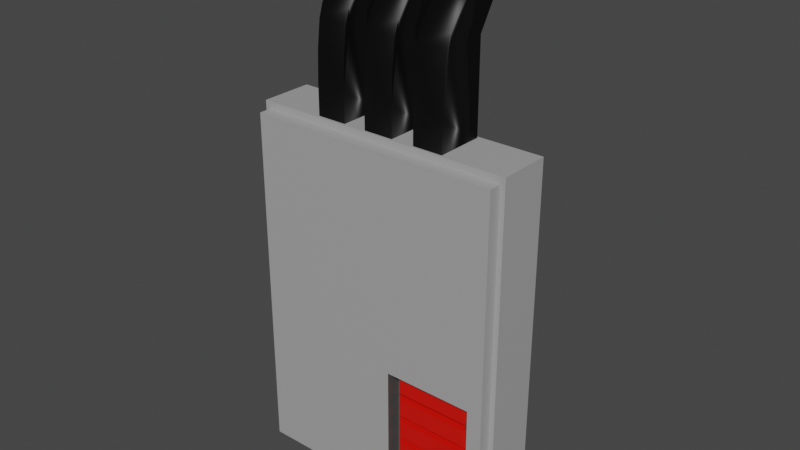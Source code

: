# Source: wall_decor_electrical.blend  (saved by Blender 3.1.7; exported with 4.5.12 LTS)
import bpy
from mathutils import Matrix  # noqa: F401  (used for matrix-valued properties, if any)

bpy.ops.wm.read_factory_settings(use_empty=True)
scene = bpy.context.scene
scene.name = 'Scene'

# ---- collections
col_collection = bpy.data.collections.new('Collection'); scene.collection.children.link(col_collection)

# ---- materials (node trees are filled in below, after node groups)
mat_boxmaterial = bpy.data.materials.new('BoxMaterial')
mat_boxmaterial.alpha_threshold = 0.0
mat_boxmaterial.use_transparent_shadow = False
mat_boxmaterial.line_color = (0.0, 0.0, 0.0, 1.0)
mat_wiresmaterial = bpy.data.materials.new('WiresMaterial')
mat_wiresmaterial.use_transparent_shadow = False
mat_boxinner = bpy.data.materials.new('BoxInner')
mat_boxinner.use_transparent_shadow = False
mat_switches = bpy.data.materials.new('Switches')
mat_switches.use_transparent_shadow = False

# ---- material node trees
mat_boxmaterial.use_nodes = True; mat_boxmaterial.node_tree.nodes.clear()
_N = mat_boxmaterial.node_tree.nodes; _L = mat_boxmaterial.node_tree.links
n0 = _N.new('ShaderNodeOutputMaterial'); n0.name = 'Material Output'; n0.location = (300, 300)
n1 = _N.new('ShaderNodeBsdfPrincipled'); n1.name = 'Principled BSDF'; n1.location = (10, 300)
n1.distribution = 'GGX'
n1.subsurface_method = 'RANDOM_WALK_SKIN'
n1.inputs[0].default_value = (0.3902, 0.3902, 0.3902, 1.0)
n1.inputs[2].default_value = 0.4
n1.inputs[3].default_value = 1.45
n1.inputs[27].default_value = (0.0, 0.0, 0.0, 1.0)
n1.inputs[28].default_value = 1.0
_L.new(n1.outputs[0], n0.inputs[0])
n0.is_active_output = True
mat_wiresmaterial.use_nodes = True; mat_wiresmaterial.node_tree.nodes.clear()
_N = mat_wiresmaterial.node_tree.nodes; _L = mat_wiresmaterial.node_tree.links
n0 = _N.new('ShaderNodeBsdfPrincipled'); n0.name = 'Principled BSDF'; n0.location = (10, 300)
n0.distribution = 'GGX'
n0.subsurface_method = 'RANDOM_WALK_SKIN'
n0.inputs[0].default_value = (0.0, 0.0, 0.0, 1.0)
n0.inputs[3].default_value = 1.45
n0.inputs[27].default_value = (0.0, 0.0, 0.0, 1.0)
n0.inputs[28].default_value = 1.0
n1 = _N.new('ShaderNodeOutputMaterial'); n1.name = 'Material Output'; n1.location = (300, 300)
_L.new(n0.outputs[0], n1.inputs[0])
n1.is_active_output = True
mat_boxinner.use_nodes = True; mat_boxinner.node_tree.nodes.clear()
_N = mat_boxinner.node_tree.nodes; _L = mat_boxinner.node_tree.links
n0 = _N.new('ShaderNodeBsdfPrincipled'); n0.name = 'Principled BSDF'; n0.location = (10, 300)
n0.distribution = 'GGX'
n0.subsurface_method = 'RANDOM_WALK_SKIN'
n0.inputs[0].default_value = (0.0678, 0.0678, 0.0678, 1.0)
n0.inputs[3].default_value = 1.45
n0.inputs[27].default_value = (0.0, 0.0, 0.0, 1.0)
n0.inputs[28].default_value = 1.0
n1 = _N.new('ShaderNodeOutputMaterial'); n1.name = 'Material Output'; n1.location = (300, 300)
_L.new(n0.outputs[0], n1.inputs[0])
n1.is_active_output = True
mat_switches.use_nodes = True; mat_switches.node_tree.nodes.clear()
_N = mat_switches.node_tree.nodes; _L = mat_switches.node_tree.links
n0 = _N.new('ShaderNodeBsdfPrincipled'); n0.name = 'Principled BSDF'; n0.location = (10, 300)
n0.distribution = 'GGX'
n0.subsurface_method = 'RANDOM_WALK_SKIN'
n0.inputs[0].default_value = (0.8, 0.004984, 0.0, 1.0)
n0.inputs[3].default_value = 1.45
n0.inputs[27].default_value = (0.0, 0.0, 0.0, 1.0)
n0.inputs[28].default_value = 1.0
n1 = _N.new('ShaderNodeOutputMaterial'); n1.name = 'Material Output'; n1.location = (300, 300)
_L.new(n0.outputs[0], n1.inputs[0])
n1.is_active_output = True

# ---- world
world_world = bpy.data.worlds.new('World'); scene.world = world_world
world_world.use_nodes = True; world_world.node_tree.nodes.clear()
_N = world_world.node_tree.nodes; _L = world_world.node_tree.links
n0 = _N.new('ShaderNodeOutputWorld'); n0.name = 'World Output'; n0.location = (300, 300)
n1 = _N.new('ShaderNodeBackground'); n1.name = 'Background'; n1.location = (10, 300)
n1.inputs[0].default_value = (0.05088, 0.05088, 0.05088, 1.0)
_L.new(n1.outputs[0], n0.inputs[0])
n0.is_active_output = True
world_world.color = (0.05088, 0.05088, 0.05088)
world_world.use_sun_shadow = False
world_world.sun_shadow_jitter_overblur = 0.0

# ---- meshes
me_cube = bpy.data.meshes.new('Cube')
me_cube.from_pydata([(1.0, 1.0, 1.0), (1.0, 1.0, -1.0), (1.0, -1.0, 1.0), (1.0, -1.0, -1.0), (-1.0, 1.0, 1.0), (-1.0, 1.0, -1.0), (-1.0, -1.0, 1.0), (-1.0, -1.0, -1.0), (0.6, -1.0, 1.0), (0.2, -1.0, 1.0), (-0.2, -1.0, 1.0), (-0.6, -1.0, 1.0), (-0.6, 1.0, 1.0), (-0.2, 1.0, 1.0), (0.2, 1.0, 1.0), (0.6, 1.0, 1.0), (0.5133, 0.9133, 1.0), (0.2867, 0.9133, 1.0), (0.2867, -0.9133, 1.0), (0.5133, -0.9133, 1.0), (0.1133, 0.9133, 1.0), (-0.1133, 0.9133, 1.0), (-0.1133, -0.9133, 1.0), (0.1133, -0.9133, 1.0), (-0.2867, 0.9133, 1.0), (-0.5133, 0.9133, 1.0), (-0.5133, -0.9133, 1.0), (-0.2867, -0.9133, 1.0), (0.2867, 0.9133, 1.484), (0.5133, 0.9133, 1.484), (-0.1133, 0.9133, 1.484), (0.1133, 0.9133, 1.484), (-0.5133, 0.9133, 1.484), (-0.2867, 0.9133, 1.484), (0.2867, 1.836, 1.697), (0.5133, 1.836, 1.697), (0.5133, 1.836, 1.958), (0.2867, 1.836, 1.958), (-0.1133, 1.836, 1.697), (0.1133, 1.836, 1.697), (0.1133, 1.836, 1.958), (-0.1133, 1.836, 1.958), (-0.5133, 1.836, 1.697), (-0.2867, 1.836, 1.697), (-0.2867, 1.836, 1.958), (-0.5133, 1.836, 1.958), (0.5133, -0.5898, 1.54), (0.5133, -0.9133, 1.156), (0.5133, -0.585, 1.484), (0.5133, -0.7515, 1.468), (0.5133, -0.87, 1.327), (0.2867, -0.9133, 1.156), (0.2867, -0.5898, 1.54), (0.2867, -0.585, 1.484), (0.2867, -0.87, 1.327), (0.2867, -0.7515, 1.468), (0.1133, -0.5898, 1.54), (0.1133, -0.9133, 1.156), (0.1133, -0.585, 1.484), (0.1133, -0.7515, 1.468), (0.1133, -0.87, 1.327), (-0.1133, -0.9133, 1.156), (-0.1133, -0.5898, 1.54), (-0.1133, -0.585, 1.484), (-0.1133, -0.87, 1.327), (-0.1133, -0.7515, 1.468), (-0.2867, -0.5898, 1.54), (-0.2867, -0.9133, 1.156), (-0.2867, -0.585, 1.484), (-0.2867, -0.7515, 1.468), (-0.2867, -0.87, 1.327), (-0.5133, -0.9133, 1.156), (-0.5133, -0.5898, 1.54), (-0.5133, -0.585, 1.484), (-0.5133, -0.87, 1.327), (-0.5133, -0.7515, 1.468), (-0.9616, -1.0, 0.9616), (-0.9616, -1.0, -0.9616), (0.9616, -1.0, -0.9616), (0.9616, -1.0, 0.9616), (0.9616, -1.481, 0.9616), (-0.9616, -1.481, 0.9616), (-0.9616, -1.481, -0.9616), (0.9616, -1.481, -0.9616), (0.1685, -1.481, -0.211), (0.1685, -1.481, -0.89), (0.8476, -1.481, -0.89), (0.8476, -1.481, -0.211), (0.1685, -0.9434, -0.89), (0.1685, -0.9434, -0.211), (0.8476, -0.9434, -0.211), (0.8476, -0.9434, -0.89), (0.1685, -0.9434, -0.7542), (0.1685, -0.9434, -0.6184), (0.1685, -0.9434, -0.4826), (0.1685, -0.9434, -0.3468), (0.8476, -0.9434, -0.3468), (0.8476, -0.9434, -0.4826), (0.8476, -0.9434, -0.6184), (0.8476, -0.9434, -0.7542), (0.1869, -0.9434, -0.2293), (0.1869, -0.9434, -0.3284), (0.8292, -0.9434, -0.3284), (0.8292, -0.9434, -0.2293), (0.1869, -0.9434, -0.3651), (0.1869, -0.9434, -0.4642), (0.8292, -0.9434, -0.4642), (0.8292, -0.9434, -0.3651), (0.1869, -0.9434, -0.5009), (0.1869, -0.9434, -0.6), (0.8292, -0.9434, -0.6), (0.8292, -0.9434, -0.5009), (0.1869, -0.9434, -0.6367), (0.1869, -0.9434, -0.7358), (0.8292, -0.9434, -0.7358), (0.8292, -0.9434, -0.6367), (0.1869, -0.9434, -0.7725), (0.1869, -0.9434, -0.8716), (0.8292, -0.9434, -0.8716), (0.8292, -0.9434, -0.7725), (0.2298, -1.228, -0.3284), (0.2298, -1.228, -0.2293), (0.7863, -1.228, -0.2293), (0.7863, -1.228, -0.3284), (0.2298, -1.228, -0.4642), (0.2298, -1.228, -0.3651), (0.7863, -1.228, -0.3651), (0.7863, -1.228, -0.4642), (0.2298, -1.228, -0.6), (0.2298, -1.228, -0.5009), (0.7863, -1.228, -0.5009), (0.7863, -1.228, -0.6), (0.2298, -1.228, -0.7358), (0.2298, -1.228, -0.6367), (0.7863, -1.228, -0.6367), (0.7863, -1.228, -0.7358), (0.2298, -1.228, -0.8716), (0.2298, -1.228, -0.7725), (0.7863, -1.228, -0.7725), (0.7863, -1.228, -0.8716)], [], [(12, 4, 6, 11), (7, 6, 4, 5), (1, 0, 2, 3), (12, 13, 14, 15, 0, 1, 5, 4), (5, 1, 3, 7), (77, 78, 83, 82), (0, 15, 8, 2), (72, 66, 44, 45), (66, 68, 33, 43, 44), (28, 53, 52, 37, 34), (15, 14, 17, 16), (14, 9, 18, 17), (9, 8, 19, 18), (8, 15, 16, 19), (14, 13, 21, 20), (13, 10, 22, 21), (10, 9, 23, 22), (9, 14, 20, 23), (13, 12, 25, 24), (12, 11, 26, 25), (11, 10, 27, 26), (10, 13, 24, 27), (33, 32, 42, 43), (18, 19, 47, 51), (32, 73, 72, 45, 42), (16, 17, 28, 29), (23, 20, 31, 58, 57), (52, 46, 36, 37), (20, 21, 30, 31), (27, 24, 33, 68, 67), (56, 58, 31, 39, 40), (62, 56, 40, 41), (24, 25, 32, 33), (35, 34, 37, 36), (39, 38, 41, 40), (43, 42, 45, 44), (22, 23, 57, 61), (17, 18, 51, 53, 28), (26, 27, 67, 71), (21, 22, 61, 63, 30), (46, 48, 29, 35, 36), (25, 26, 71, 73, 32), (29, 28, 34, 35), (30, 63, 62, 41, 38), (31, 30, 38, 39), (46, 49, 48), (49, 50, 48), (50, 47, 48), (51, 54, 53), (54, 55, 53), (55, 52, 53), (56, 59, 58), (59, 60, 58), (60, 57, 58), (61, 64, 63), (64, 65, 63), (65, 62, 63), (66, 69, 68), (69, 70, 68), (70, 67, 68), (71, 74, 73), (74, 75, 73), (75, 72, 73), (46, 52, 55, 49), (49, 55, 54, 50), (50, 54, 51, 47), (56, 62, 65, 59), (59, 65, 64, 60), (60, 64, 61, 57), (66, 72, 75, 69), (69, 75, 74, 70), (70, 74, 71, 67), (19, 16, 29, 48, 47), (2, 8, 9, 10, 11, 6, 76, 79), (6, 7, 77, 76), (7, 3, 78, 77), (3, 2, 79, 78), (84, 85, 88, 92, 93, 94, 95, 89), (76, 81, 80, 79), (78, 79, 80, 83), (76, 77, 82, 81), (80, 81, 82, 83, 86, 85, 84, 87), (83, 80, 87, 86), (86, 87, 90, 96, 97, 98, 99, 91), (87, 84, 89, 90), (85, 86, 91, 88), (107, 104, 125, 126), (108, 109, 128, 129), (103, 100, 121, 122), (104, 105, 124, 125), (100, 101, 120, 121), (89, 95, 101, 100), (94, 108, 111, 97, 106, 105), (96, 90, 103, 102), (90, 89, 100, 103), (95, 94, 105, 104), (93, 112, 115, 98, 110, 109), (97, 96, 107, 106), (94, 93, 109, 108), (92, 116, 119, 99, 114, 113), (98, 97, 111, 110), (93, 92, 113, 112), (99, 98, 115, 114), (92, 88, 117, 116), (88, 91, 118, 117), (91, 99, 119, 118), (121, 120, 123, 122), (125, 124, 127, 126), (129, 128, 131, 130), (133, 132, 135, 134), (137, 136, 139, 138), (112, 113, 132, 133), (101, 102, 123, 120), (111, 108, 129, 130), (116, 117, 136, 137), (105, 106, 127, 124), (115, 112, 133, 134), (102, 103, 122, 123), (109, 110, 131, 128), (119, 116, 137, 138), (106, 107, 126, 127), (113, 114, 135, 132), (110, 111, 130, 131), (117, 118, 139, 136), (114, 115, 134, 135), (118, 119, 138, 139), (95, 104, 107, 96, 102, 101)])
me_cube.polygons.foreach_set('use_smooth', [0, 0, 0, 0, 0, 0, 0, 1, 1, 1, 0, 0, 0, 0, 0, 0, 0, 0, 0, 0, 0, 0, 1, 1, 1, 1, 1, 1, 1, 1, 1, 1, 1, 1, 1, 1, 1, 1, 1, 1, 1, 1, 1, 1, 1, 1, 1, 1, 1, 1, 1, 0, 0, 0, 1, 1, 1, 0, 0, 0, 1, 1, 1, 1, 1, 1, 1, 1, 1, 1, 1, 1, 1, 0, 0, 0, 0, 0, 0, 0, 0, 0, 0, 0, 0, 0, 0, 0, 0, 0, 0, 0, 0, 0, 0, 0, 0, 0, 0, 0, 0, 0, 0, 0, 0, 0, 0, 0, 0, 0, 0, 0, 0, 0, 0, 0, 0, 0, 0, 0, 0, 0, 0, 0, 0, 0, 0])
me_cube.polygons.foreach_set('material_index', [0, 0, 0, 0, 0, 0, 0, 1, 1, 1, 0, 0, 0, 0, 0, 0, 0, 0, 0, 0, 0, 0, 1, 1, 1, 1, 1, 1, 1, 1, 1, 1, 1, 1, 1, 1, 1, 1, 1, 1, 1, 1, 1, 1, 1, 1, 1, 1, 1, 1, 1, 1, 1, 1, 1, 1, 1, 1, 1, 1, 1, 1, 1, 1, 1, 1, 1, 1, 1, 1, 1, 1, 1, 0, 0, 0, 0, 2, 0, 0, 0, 0, 0, 2, 2, 2, 3, 3, 3, 3, 3, 2, 2, 2, 2, 2, 2, 2, 2, 2, 2, 2, 2, 2, 2, 2, 3, 3, 3, 3, 3, 3, 3, 3, 3, 3, 3, 3, 3, 3, 3, 3, 3, 3, 3, 2, 2])
_uv = me_cube.uv_layers.new(name='UVMap')
_uv.uv.foreach_set('vector', [0.3361, 0.6862, 0.2745, 0.6862, 0.2745, 0.3783, 0.3361, 0.3783, 0.3808, 0.2215, 0.3808, 0.5294, 0.6887, 0.5294, 0.6887, 0.2215, 0.6887, 0.2215, 0.6887, 0.5294, 0.3808, 0.5294, 0.3808, 0.2215, 0.3361, 0.5294, 0.3977, 0.5294, 0.4592, 0.5294, 0.5208, 0.5294, 0.5824, 0.5294, 0.5824, 0.2215, 0.2745, 0.2215, 0.2745, 0.5294, 0.2745, 0.6862, 0.5824, 0.6862, 0.5824, 0.3783, 0.2745, 0.3783, 0.2804, 0.3783, 0.5765, 0.3783, 0.5765, 0.3042, 0.2804, 0.3042, 0.5824, 0.6862, 0.5208, 0.6862, 0.5208, 0.3783, 0.5824, 0.3783, 0.3494, 0.4415, 0.3843, 0.4415, 0.3843, 0.8148, 0.3494, 0.8148, 0.444, 0.6125, 0.4447, 0.6039, 0.6754, 0.6039, 0.8173, 0.6367, 0.8173, 0.6769, 0.6754, 0.6039, 0.4447, 0.6039, 0.444, 0.6125, 0.8173, 0.6769, 0.8173, 0.6367, 0.5208, 0.6862, 0.4592, 0.6862, 0.4726, 0.6728, 0.5075, 0.6728, 0.4592, 0.6862, 0.4592, 0.3783, 0.4726, 0.3917, 0.4726, 0.6728, 0.4592, 0.3783, 0.5208, 0.3783, 0.5075, 0.3917, 0.4726, 0.3917, 0.5208, 0.3783, 0.5208, 0.6862, 0.5075, 0.6728, 0.5075, 0.3917, 0.4592, 0.6862, 0.3977, 0.6862, 0.411, 0.6728, 0.4459, 0.6728, 0.3977, 0.6862, 0.3977, 0.3783, 0.411, 0.3917, 0.411, 0.6728, 0.3977, 0.3783, 0.4592, 0.3783, 0.4459, 0.3917, 0.411, 0.3917, 0.4592, 0.3783, 0.4592, 0.6862, 0.4459, 0.6728, 0.4459, 0.3917, 0.3977, 0.6862, 0.3361, 0.6862, 0.3494, 0.6728, 0.3843, 0.6728, 0.3361, 0.6862, 0.3361, 0.3783, 0.3494, 0.3917, 0.3494, 0.6728, 0.3361, 0.3783, 0.3977, 0.3783, 0.3843, 0.3917, 0.3494, 0.3917, 0.3977, 0.3783, 0.3977, 0.6862, 0.3843, 0.6728, 0.3843, 0.3917, 0.3843, 0.6728, 0.3494, 0.6728, 0.3494, 0.8148, 0.3843, 0.8148, 0.4726, 0.5294, 0.5075, 0.5294, 0.5075, 0.5533, 0.4726, 0.5533, 0.6754, 0.6039, 0.4447, 0.6039, 0.444, 0.6125, 0.8173, 0.6769, 0.8173, 0.6367, 0.5075, 0.5294, 0.4726, 0.5294, 0.4726, 0.6039, 0.5075, 0.6039, 0.3942, 0.5294, 0.6754, 0.5294, 0.6754, 0.6039, 0.4447, 0.6039, 0.3942, 0.5533, 0.4726, 0.4415, 0.5075, 0.4415, 0.5075, 0.8148, 0.4726, 0.8148, 0.4459, 0.5294, 0.411, 0.5294, 0.411, 0.6039, 0.4459, 0.6039, 0.3942, 0.5294, 0.6754, 0.5294, 0.6754, 0.6039, 0.4447, 0.6039, 0.3942, 0.5533, 0.444, 0.6125, 0.4447, 0.6039, 0.6754, 0.6039, 0.8173, 0.6367, 0.8173, 0.6769, 0.411, 0.4415, 0.4459, 0.4415, 0.4459, 0.8148, 0.411, 0.8148, 0.3843, 0.5294, 0.3494, 0.5294, 0.3494, 0.6039, 0.3843, 0.6039, 0.5075, 0.6367, 0.4726, 0.6367, 0.4726, 0.6769, 0.5075, 0.6769, 0.4459, 0.6367, 0.411, 0.6367, 0.411, 0.6769, 0.4459, 0.6769, 0.3843, 0.6367, 0.3494, 0.6367, 0.3494, 0.6769, 0.3843, 0.6769, 0.411, 0.5294, 0.4459, 0.5294, 0.4459, 0.5533, 0.411, 0.5533, 0.6754, 0.5294, 0.3942, 0.5294, 0.3942, 0.5533, 0.4447, 0.6039, 0.6754, 0.6039, 0.3494, 0.5294, 0.3843, 0.5294, 0.3843, 0.5533, 0.3494, 0.5533, 0.6754, 0.5294, 0.3942, 0.5294, 0.3942, 0.5533, 0.4447, 0.6039, 0.6754, 0.6039, 0.444, 0.6125, 0.4447, 0.6039, 0.6754, 0.6039, 0.8173, 0.6367, 0.8173, 0.6769, 0.6754, 0.5294, 0.3942, 0.5294, 0.3942, 0.5533, 0.4447, 0.6039, 0.6754, 0.6039, 0.5075, 0.6728, 0.4726, 0.6728, 0.4726, 0.8148, 0.5075, 0.8148, 0.6754, 0.6039, 0.4447, 0.6039, 0.444, 0.6125, 0.8173, 0.6769, 0.8173, 0.6367, 0.4459, 0.6728, 0.411, 0.6728, 0.411, 0.8148, 0.4459, 0.8148, 0.444, 0.6125, 0.4191, 0.6014, 0.4447, 0.6039, 0.4191, 0.6014, 0.4008, 0.5798, 0.4447, 0.6039, 0.4008, 0.5798, 0.3942, 0.5533, 0.4447, 0.6039, 0.3942, 0.5533, 0.4008, 0.5798, 0.4447, 0.6039, 0.4008, 0.5798, 0.4191, 0.6014, 0.4447, 0.6039, 0.4191, 0.6014, 0.444, 0.6125, 0.4447, 0.6039, 0.444, 0.6125, 0.4191, 0.6014, 0.4447, 0.6039, 0.4191, 0.6014, 0.4008, 0.5798, 0.4447, 0.6039, 0.4008, 0.5798, 0.3942, 0.5533, 0.4447, 0.6039, 0.3942, 0.5533, 0.4008, 0.5798, 0.4447, 0.6039, 0.4008, 0.5798, 0.4191, 0.6014, 0.4447, 0.6039, 0.4191, 0.6014, 0.444, 0.6125, 0.4447, 0.6039, 0.444, 0.6125, 0.4191, 0.6014, 0.4447, 0.6039, 0.4191, 0.6014, 0.4008, 0.5798, 0.4447, 0.6039, 0.4008, 0.5798, 0.3942, 0.5533, 0.4447, 0.6039, 0.3942, 0.5533, 0.4008, 0.5798, 0.4447, 0.6039, 0.4008, 0.5798, 0.4191, 0.6014, 0.4447, 0.6039, 0.4191, 0.6014, 0.444, 0.6125, 0.4447, 0.6039, 0.5075, 0.4415, 0.4726, 0.4415, 0.4726, 0.4166, 0.5075, 0.4166, 0.5075, 0.6014, 0.4726, 0.6014, 0.4726, 0.5798, 0.5075, 0.5798, 0.5075, 0.5798, 0.4726, 0.5798, 0.4726, 0.5533, 0.5075, 0.5533, 0.4459, 0.4415, 0.411, 0.4415, 0.411, 0.4166, 0.4459, 0.4166, 0.4459, 0.6014, 0.411, 0.6014, 0.411, 0.5798, 0.4459, 0.5798, 0.4459, 0.5798, 0.411, 0.5798, 0.411, 0.5533, 0.4459, 0.5533, 0.3843, 0.4415, 0.3494, 0.4415, 0.3494, 0.4166, 0.3843, 0.4166, 0.3843, 0.6014, 0.3494, 0.6014, 0.3494, 0.5798, 0.3843, 0.5798, 0.3843, 0.5798, 0.3494, 0.5798, 0.3494, 0.5533, 0.3843, 0.5533, 0.3942, 0.5294, 0.6754, 0.5294, 0.6754, 0.6039, 0.4447, 0.6039, 0.3942, 0.5533, 0.5824, 0.5294, 0.5208, 0.5294, 0.4592, 0.5294, 0.3977, 0.5294, 0.3361, 0.5294, 0.2745, 0.5294, 0.2804, 0.5235, 0.5765, 0.5235, 0.2745, 0.5294, 0.2745, 0.2215, 0.2804, 0.2274, 0.2804, 0.5235, 0.2745, 0.2215, 0.5824, 0.2215, 0.5765, 0.2274, 0.2804, 0.2274, 0.5824, 0.2215, 0.5824, 0.5294, 0.5765, 0.5235, 0.5765, 0.2274, 0.3067, 0.3429, 0.3067, 0.2384, 0.3895, 0.2384, 0.3895, 0.2593, 0.3895, 0.2802, 0.3895, 0.3011, 0.3895, 0.322, 0.3895, 0.3429, 0.2804, 0.3783, 0.2804, 0.3042, 0.5765, 0.3042, 0.5765, 0.3783, 0.3808, 0.2274, 0.3808, 0.5235, 0.3067, 0.5235, 0.3067, 0.2274, 0.3808, 0.5235, 0.3808, 0.2274, 0.3067, 0.2274, 0.3067, 0.5235, 0.5765, 0.5235, 0.2804, 0.5235, 0.2804, 0.2274, 0.5765, 0.2274, 0.5589, 0.2384, 0.4544, 0.2384, 0.4544, 0.3429, 0.5589, 0.3429, 0.5765, 0.2274, 0.5765, 0.5235, 0.5589, 0.3429, 0.5589, 0.2384, 0.3067, 0.2384, 0.3067, 0.3429, 0.3895, 0.3429, 0.3895, 0.322, 0.3895, 0.3011, 0.3895, 0.2802, 0.3895, 0.2593, 0.3895, 0.2384, 0.5589, 0.3042, 0.4544, 0.3042, 0.4544, 0.387, 0.5589, 0.387, 0.4544, 0.3042, 0.5589, 0.3042, 0.5589, 0.387, 0.4544, 0.387, 0.5561, 0.387, 0.4572, 0.387, 0.4638, 0.3433, 0.5495, 0.3433, 0.3895, 0.2983, 0.3895, 0.2831, 0.3458, 0.2831, 0.3458, 0.2983, 0.5561, 0.387, 0.4572, 0.387, 0.4638, 0.3433, 0.5495, 0.3433, 0.3895, 0.3192, 0.3895, 0.304, 0.3458, 0.304, 0.3458, 0.3192, 0.3895, 0.3401, 0.3895, 0.3249, 0.3458, 0.3249, 0.3458, 0.3401, 0.4544, 0.3429, 0.4544, 0.322, 0.4572, 0.3249, 0.4572, 0.3401, 0.4544, 0.3011, 0.4572, 0.2983, 0.5561, 0.2983, 0.5589, 0.3011, 0.5561, 0.304, 0.4572, 0.304, 0.5589, 0.322, 0.5589, 0.3429, 0.5561, 0.3401, 0.5561, 0.3249, 0.5589, 0.3429, 0.4544, 0.3429, 0.4572, 0.3401, 0.5561, 0.3401, 0.4544, 0.322, 0.4544, 0.3011, 0.4572, 0.304, 0.4572, 0.3192, 0.4544, 0.2802, 0.4572, 0.2774, 0.5561, 0.2774, 0.5589, 0.2802, 0.5561, 0.2831, 0.4572, 0.2831, 0.5589, 0.3011, 0.5589, 0.322, 0.5561, 0.3192, 0.5561, 0.304, 0.4544, 0.3011, 0.4544, 0.2802, 0.4572, 0.2831, 0.4572, 0.2983, 0.4544, 0.2593, 0.4572, 0.2565, 0.5561, 0.2565, 0.5589, 0.2593, 0.5561, 0.2622, 0.4572, 0.2622, 0.5589, 0.2802, 0.5589, 0.3011, 0.5561, 0.2983, 0.5561, 0.2831, 0.4544, 0.2802, 0.4544, 0.2593, 0.4572, 0.2622, 0.4572, 0.2774, 0.5589, 0.2593, 0.5589, 0.2802, 0.5561, 0.2774, 0.5561, 0.2622, 0.4544, 0.2593, 0.4544, 0.2384, 0.4572, 0.2412, 0.4572, 0.2565, 0.4544, 0.2384, 0.5589, 0.2384, 0.5561, 0.2412, 0.4572, 0.2412, 0.5589, 0.2384, 0.5589, 0.2593, 0.5561, 0.2565, 0.5561, 0.2412, 0.4638, 0.3401, 0.4638, 0.3249, 0.5495, 0.3249, 0.5495, 0.3401, 0.4638, 0.3192, 0.4638, 0.304, 0.5495, 0.304, 0.5495, 0.3192, 0.4638, 0.2983, 0.4638, 0.2831, 0.5495, 0.2831, 0.5495, 0.2983, 0.4638, 0.2774, 0.4638, 0.2622, 0.5495, 0.2622, 0.5495, 0.2774, 0.4638, 0.2565, 0.4638, 0.2412, 0.5495, 0.2412, 0.5495, 0.2565, 0.3895, 0.2774, 0.3895, 0.2622, 0.3458, 0.2622, 0.3458, 0.2774, 0.4572, 0.387, 0.5561, 0.387, 0.5495, 0.3433, 0.4638, 0.3433, 0.5561, 0.387, 0.4572, 0.387, 0.4638, 0.3433, 0.5495, 0.3433, 0.3895, 0.2565, 0.3895, 0.2412, 0.3458, 0.2412, 0.3458, 0.2565, 0.4572, 0.387, 0.5561, 0.387, 0.5495, 0.3433, 0.4638, 0.3433, 0.5561, 0.387, 0.4572, 0.387, 0.4638, 0.3433, 0.5495, 0.3433, 0.3895, 0.3249, 0.3895, 0.3401, 0.3458, 0.3401, 0.3458, 0.3249, 0.4572, 0.387, 0.5561, 0.387, 0.5495, 0.3433, 0.4638, 0.3433, 0.5561, 0.387, 0.4572, 0.387, 0.4638, 0.3433, 0.5495, 0.3433, 0.3895, 0.304, 0.3895, 0.3192, 0.3458, 0.3192, 0.3458, 0.304, 0.4572, 0.387, 0.5561, 0.387, 0.5495, 0.3433, 0.4638, 0.3433, 0.3895, 0.2831, 0.3895, 0.2983, 0.3458, 0.2983, 0.3458, 0.2831, 0.4572, 0.387, 0.5561, 0.387, 0.5495, 0.3433, 0.4638, 0.3433, 0.3895, 0.2622, 0.3895, 0.2774, 0.3458, 0.2774, 0.3458, 0.2622, 0.3895, 0.2412, 0.3895, 0.2565, 0.3458, 0.2565, 0.3458, 0.2412, 0.4544, 0.322, 0.4572, 0.3192, 0.5561, 0.3192, 0.5589, 0.322, 0.5561, 0.3249, 0.4572, 0.3249])
me_cube.materials.append(mat_boxmaterial)
me_cube.materials.append(mat_wiresmaterial)
me_cube.materials.append(mat_boxinner)
me_cube.materials.append(mat_switches)
me_cube.use_remesh_preserve_volume = False
me_cube.use_remesh_preserve_attributes = False
me_cube.use_mirror_vertex_groups = False
me_cube.update()

# ---- objects
ob_cube = bpy.data.objects.new('Cube', me_cube)

# ---- transforms, parenting, visibility, modifiers, constraints
ob_cube.location = (0.0, 0.0, 0.0)
ob_cube.scale = (0.25, 0.05, 0.35)
ob_cube.lock_rotations_4d = False
ob_cube.empty_display_type = 'ARROWS'
ob_cube.lineart.crease_threshold = 0.0

# ---- collection membership
col_collection.objects.link(ob_cube)

# ---- scene / render settings (as saved in the file)
scene.frame_start = 1; scene.frame_end = 250; scene.frame_set(1)
scene.render.engine = 'BLENDER_EEVEE_NEXT'
scene.cycles.sampling_pattern = 'TABULATED_SOBOL'
scene.cycles.use_light_tree = False
scene.view_settings.view_transform = 'Filmic'
bpy.context.view_layer.update()

# ---- added for rendering (the .blend has no active camera and no usable light): camera, sun
cam_auto = bpy.data.cameras.new('AutoCamera')
cam_auto.lens = 50.0
cam_auto.sensor_width = 36.0
cam_auto.clip_end = 1000.0
ob_auto_camera = bpy.data.objects.new('AutoCamera', cam_auto)
scene.collection.objects.link(ob_auto_camera)
ob_auto_camera.location = (1.07479, -1.28089, 1.02751)
ob_auto_camera.rotation_euler = (1.09748, -7.21219e-08, 0.694738)
scene.camera = ob_auto_camera
light_auto_sun = bpy.data.lights.new('AutoSun', 'SUN')
light_auto_sun.energy = 3.0
light_auto_sun.angle = 0.0523599
ob_auto_sun = bpy.data.objects.new('AutoSun', light_auto_sun)
scene.collection.objects.link(ob_auto_sun)
ob_auto_sun.rotation_euler = (0.872665, 0.174533, 0.523599)
bpy.context.view_layer.update()
